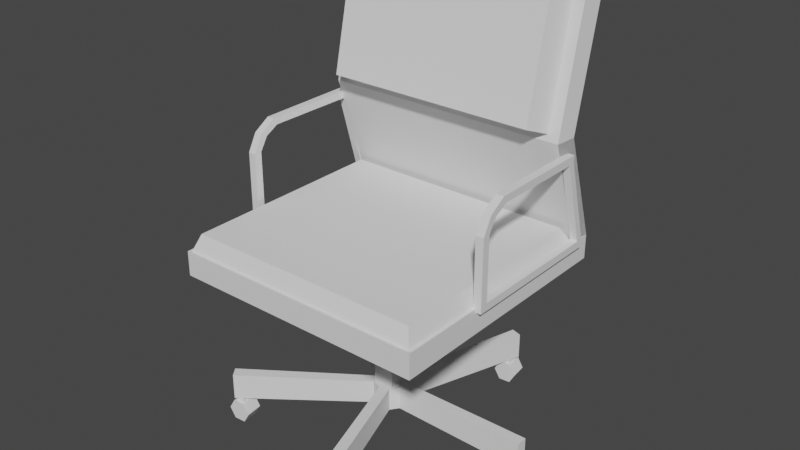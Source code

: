 # Source: chair.blend  (saved by Blender 2.92.15; exported with 4.5.12 LTS)
import bpy
from mathutils import Matrix  # noqa: F401  (used for matrix-valued properties, if any)

bpy.ops.wm.read_factory_settings(use_empty=True)
scene = bpy.context.scene
scene.name = 'Scene'

# ---- collections
col_collection = bpy.data.collections.new('Collection'); scene.collection.children.link(col_collection)

# ---- world
world_world = bpy.data.worlds.new('World'); scene.world = world_world
world_world.use_nodes = True; world_world.node_tree.nodes.clear()
_N = world_world.node_tree.nodes; _L = world_world.node_tree.links
n0 = _N.new('ShaderNodeOutputWorld'); n0.name = 'World Output'; n0.location = (300, 300)
n1 = _N.new('ShaderNodeBackground'); n1.name = 'Background'; n1.location = (10, 300)
n1.inputs[0].default_value = (0.05088, 0.05088, 0.05088, 1.0)
_L.new(n1.outputs[0], n0.inputs[0])
n0.is_active_output = True
world_world.color = (0.05088, 0.05088, 0.05088)
world_world.use_sun_shadow = False
world_world.sun_shadow_jitter_overblur = 0.0

# ---- meshes
me_plane = bpy.data.meshes.new('Plane')
me_plane.from_pydata([(-0.05626, -0.05626, 0.05897), (0.05626, -0.05626, 0.05897), (-0.05626, 0.05626, 0.05897), (0.05626, 0.05626, 0.05897), (-0.9795, -0.9795, 0.3921), (0.9795, -0.9795, 0.3921), (-1.0, 1.0, 0.3985), (-1.0, -1.0, 0.3985), (1.0, -1.0, 0.3985), (1.0, 1.0, 0.3985), (-0.9285, 0.7458, 0.6252), (-0.9285, -0.922, 0.6252), (0.9285, -0.922, 0.6252), (0.9285, 0.7458, 0.6252), (1.0, 0.7238, 1.875), (-1.0, 0.7238, 1.875), (0.8922, 0.5704, 1.955), (-0.8922, 0.5704, 1.955), (1.0, 0.9642, 3.766), (-1.0, 0.9642, 3.766), (0.8922, 0.7888, 3.673), (-0.8922, 0.7888, 3.673), (0.9795, 0.7998, 3.76), (-0.9795, 0.7998, 3.76), (0.8384, 0.3864, 2.082), (-0.8384, 0.3864, 2.082), (0.8384, 0.5916, 3.696), (-0.8384, 0.5916, 3.696), (0.9795, 0.8357, 0.3921), (-0.9795, 0.8357, 0.3921), (0.9795, 0.5594, 1.869), (-0.9795, 0.5594, 1.869), (1.0, 1.0, 0.3985), (1.0, 0.7238, 1.875), (0.9795, 0.8357, 0.3921), (0.9795, 0.5594, 1.869), (0.9786, -0.1022, 1.595), (0.9786, -0.1327, 1.689), (0.9786, 0.6811, 1.588), (0.9786, 0.6811, 1.696), (1.04, -0.1022, 1.595), (1.04, -0.1327, 1.689), (1.04, 0.6811, 1.588), (1.04, 0.6811, 1.696), (0.9786, -0.2088, 1.495), (0.9786, -0.2616, 1.549), (1.04, -0.2616, 1.549), (1.04, -0.2088, 1.495), (0.9786, -0.2729, 1.314), (0.9786, -0.334, 1.314), (1.04, -0.334, 1.314), (1.04, -0.2729, 1.314), (0.9786, -0.2729, 0.3477), (0.9786, -0.334, 0.3477), (1.04, -0.334, 0.3477), (1.04, -0.2729, 0.3477), (1.04, -0.2729, 0.4514), (0.9786, -0.2729, 0.4514), (0.9786, 0.8635, 0.3477), (1.04, 0.8635, 0.3477), (1.04, 0.8635, 0.4514), (0.9786, 0.8635, 0.4514), (1.04, 0.8108, 0.4514), (0.9786, 0.8108, 0.4514), (1.04, 0.681, 1.589), (0.9786, 0.681, 1.589), (1.04, 0.6284, 1.589), (0.9786, 0.6284, 1.589), (-1.04, -0.1022, 1.595), (-1.04, -0.1327, 1.689), (-1.04, 0.6811, 1.588), (-1.04, 0.6811, 1.696), (-0.9794, -0.1022, 1.595), (-0.9794, -0.1327, 1.689), (-0.9794, 0.6811, 1.588), (-0.9794, 0.6811, 1.696), (-1.04, -0.2088, 1.495), (-1.04, -0.2616, 1.549), (-0.9794, -0.2616, 1.549), (-0.9794, -0.2088, 1.495), (-1.04, -0.2729, 1.314), (-1.04, -0.334, 1.314), (-0.9794, -0.334, 1.314), (-0.9794, -0.2729, 1.314), (-1.04, -0.2729, 0.3477), (-1.04, -0.334, 0.3477), (-0.9794, -0.334, 0.3477), (-0.9794, -0.2729, 0.3477), (-0.9794, -0.2729, 0.4514), (-1.04, -0.2729, 0.4514), (-1.04, 0.8635, 0.3477), (-0.9794, 0.8635, 0.3477), (-0.9794, 0.8635, 0.4514), (-1.04, 0.8635, 0.4514), (-0.9794, 0.8108, 0.4514), (-1.04, 0.8108, 0.4514), (-0.9794, 0.681, 1.589), (-1.04, 0.681, 1.589), (-0.9794, 0.6284, 1.589), (-1.04, 0.6284, 1.589), (-1.0, 1.0, 0.05897), (-1.0, -1.0, 0.05897), (1.0, -1.0, 0.05897), (1.0, 1.0, 0.05897), (-0.05626, 0.05626, -0.7942), (-0.05626, -0.05626, -0.7942), (0.05626, -0.05626, -0.7942), (0.05626, 0.05626, -0.7942), (-0.06933, 0.06933, -0.7942), (-0.06933, -0.06933, -0.7942), (0.06933, -0.06933, -0.7942), (0.06933, 0.06933, -0.7942), (-0.06933, 0.06933, -1.073), (-0.06933, -0.06933, -1.073), (0.06933, -0.06933, -1.073), (0.06933, 0.06933, -1.073), (-0.08265, 0.08265, -1.073), (-0.08265, -0.08265, -1.073), (0.08265, -0.08265, -1.073), (0.08265, 0.08265, -1.073), (-0.08265, 0.08265, -1.669), (-0.08265, -0.08265, -1.669), (0.08265, -0.08265, -1.669), (0.08265, 0.08265, -1.669), (0.4116, 1.122, -2.01), (0.3263, 1.149, -2.01), (2.601e-08, 0.1299, -1.991), (2.601e-08, 0.1299, -1.66), (0.07635, 0.1051, -1.991), (0.07635, 0.1051, -1.66), (0.1235, 0.04014, -1.991), (0.1235, 0.04014, -1.66), (0.1235, -0.04014, -1.991), (0.1235, -0.04014, -1.66), (0.07635, -0.1051, -1.991), (0.07635, -0.1051, -1.66), (1.465e-08, -0.1299, -1.991), (1.465e-08, -0.1299, -1.66), (-0.07635, -0.1051, -1.991), (-0.07635, -0.1051, -1.66), (-0.1235, -0.04014, -1.991), (-0.1235, -0.04014, -1.66), (-0.1235, 0.04014, -1.991), (-0.1235, 0.04014, -1.66), (-0.07635, 0.1051, -1.991), (-0.07635, 0.1051, -1.66), (0.4116, 1.122, -1.64), (0.3263, 1.149, -1.64), (1.194, 0.04484, -1.64), (1.194, 0.04484, -2.01), (1.194, -0.04484, -2.01), (1.194, -0.04484, -1.64), (0.4116, -1.122, -1.64), (0.4116, -1.122, -2.01), (0.3263, -1.149, -2.01), (0.3263, -1.149, -1.64), (-0.9396, -0.7381, -1.64), (-0.9396, -0.7381, -2.01), (-0.9924, -0.6656, -2.01), (-0.9924, -0.6656, -1.64), (-0.9924, 0.6656, -1.64), (-0.9924, 0.6656, -2.01), (-0.9396, 0.7381, -2.01), (-0.9396, 0.7381, -1.64), (0.314, 1.003, -2.346), (0.2978, 1.142, -2.346), (0.4067, 1.009, -2.346), (0.3905, 1.148, -2.346), (0.453, 1.012, -2.204), (0.4368, 1.151, -2.204), (0.3881, 1.025, -2.062), (0.3758, 1.131, -2.062), (0.3287, 1.021, -2.062), (0.3164, 1.127, -2.062), (0.2677, 1.0, -2.204), (0.2515, 1.139, -2.204), (0.3905, 1.148, -2.062), (0.2978, 1.142, -2.062), (0.3905, 1.148, -2.062), (0.4067, 1.009, -2.062), (0.314, 1.003, -2.062), (0.2978, 1.142, -2.062), (0.3655, 1.107, -1.926), (0.3724, 1.047, -1.926), (0.339, 1.045, -1.926), (0.332, 1.105, -1.926), (-0.9599, 0.5984, -2.346), (-0.9761, 0.7376, -2.346), (-0.8673, 0.6045, -2.346), (-0.8835, 0.7437, -2.346), (-0.8209, 0.6075, -2.204), (-0.8372, 0.7467, -2.204), (-0.8858, 0.6199, -2.062), (-0.8982, 0.726, -2.062), (-0.9452, 0.616, -2.062), (-0.9576, 0.7221, -2.062), (-1.006, 0.5954, -2.204), (-1.022, 0.7345, -2.204), (-0.8835, 0.7437, -2.062), (-0.9761, 0.7376, -2.062), (-0.8835, 0.7437, -2.062), (-0.8673, 0.6045, -2.062), (-0.9599, 0.5984, -2.062), (-0.9761, 0.7376, -2.062), (-0.9085, 0.702, -1.926), (-0.9015, 0.6423, -1.926), (-0.9349, 0.6401, -1.926), (-0.9419, 0.6998, -1.926), (-0.9524, -0.7341, -2.346), (-0.9686, -0.595, -2.346), (-0.8598, -0.728, -2.346), (-0.876, -0.5889, -2.346), (-0.8134, -0.725, -2.204), (-0.8297, -0.5858, -2.204), (-0.8783, -0.7126, -2.062), (-0.8907, -0.6065, -2.062), (-0.9377, -0.7165, -2.062), (-0.9501, -0.6104, -2.062), (-0.9988, -0.7372, -2.204), (-1.015, -0.598, -2.204), (-0.876, -0.5889, -2.062), (-0.9686, -0.595, -2.062), (-0.876, -0.5889, -2.062), (-0.8598, -0.728, -2.062), (-0.9524, -0.7341, -2.062), (-0.9686, -0.595, -2.062), (-0.901, -0.6306, -1.926), (-0.894, -0.6903, -1.926), (-0.9274, -0.6924, -1.926), (-0.9344, -0.6328, -1.926), (0.3153, -1.166, -2.346), (0.2991, -1.026, -2.346), (0.408, -1.159, -2.346), (0.3918, -1.02, -2.346), (0.4543, -1.156, -2.204), (0.4381, -1.017, -2.204), (0.3894, -1.144, -2.062), (0.3771, -1.038, -2.062), (0.33, -1.148, -2.062), (0.3177, -1.042, -2.062), (0.269, -1.169, -2.204), (0.2528, -1.029, -2.204), (0.3918, -1.02, -2.062), (0.2991, -1.026, -2.062), (0.3918, -1.02, -2.062), (0.408, -1.159, -2.062), (0.3153, -1.166, -2.062), (0.2991, -1.026, -2.062), (0.3668, -1.062, -1.926), (0.3737, -1.122, -1.926), (0.3403, -1.124, -1.926), (0.3333, -1.064, -1.926), (1.103, -0.07299, -2.346), (1.087, 0.06618, -2.346), (1.196, -0.0669, -2.346), (1.179, 0.07227, -2.346), (1.242, -0.06386, -2.204), (1.226, 0.07531, -2.204), (1.177, -0.05144, -2.062), (1.165, 0.05462, -2.062), (1.118, -0.05534, -2.062), (1.105, 0.05072, -2.062), (1.057, -0.07603, -2.204), (1.04, 0.06314, -2.204), (1.179, 0.07227, -2.062), (1.087, 0.06618, -2.062), (1.179, 0.07227, -2.062), (1.196, -0.0669, -2.062), (1.103, -0.07299, -2.062), (1.087, 0.06618, -2.062), (1.154, 0.03058, -1.926), (1.161, -0.02911, -1.926), (1.128, -0.0313, -1.926), (1.121, 0.02839, -1.926)], [], [(2, 3, 107, 104), (28, 29, 10, 13), (101, 102, 8, 7), (102, 103, 9, 8), (100, 101, 7, 6), (103, 100, 6, 9), (4, 29, 6, 7), (5, 4, 7, 8), (28, 5, 8, 9), (9, 6, 15, 14), (11, 12, 13, 10), (4, 5, 12, 11), (5, 28, 13, 12), (29, 4, 11, 10), (30, 14, 18, 22), (28, 9, 14, 30), (6, 29, 31, 15), (23, 22, 18, 19), (17, 16, 24, 25), (15, 31, 23, 19), (14, 15, 19, 18), (16, 17, 31, 30), (21, 20, 22, 23), (20, 16, 30, 22), (17, 21, 23, 31), (25, 24, 26, 27), (21, 17, 25, 27), (20, 21, 27, 26), (16, 20, 26, 24), (29, 28, 30, 31), (34, 32, 33, 35), (36, 37, 39, 38), (38, 39, 43, 42), (42, 43, 41, 40), (41, 37, 45, 46), (38, 42, 40, 36), (43, 39, 37, 41), (44, 47, 51, 48), (40, 41, 46, 47), (37, 36, 44, 45), (36, 40, 47, 44), (60, 61, 65, 64), (45, 44, 48, 49), (46, 45, 49, 50), (47, 46, 50, 51), (55, 54, 53, 52), (49, 48, 57, 52, 53), (50, 49, 53, 54), (51, 50, 54, 55, 56), (48, 51, 56, 57), (61, 60, 59, 58), (56, 55, 59, 60, 62), (55, 52, 58, 59), (52, 57, 63, 61, 58), (57, 56, 62, 63), (67, 66, 64, 65), (63, 62, 66, 67), (62, 60, 64, 66), (61, 63, 67, 65), (68, 69, 71, 70), (70, 71, 75, 74), (74, 75, 73, 72), (73, 69, 77, 78), (70, 74, 72, 68), (75, 71, 69, 73), (76, 79, 83, 80), (72, 73, 78, 79), (69, 68, 76, 77), (68, 72, 79, 76), (92, 93, 97, 96), (77, 76, 80, 81), (78, 77, 81, 82), (79, 78, 82, 83), (87, 86, 85, 84), (81, 80, 89, 84, 85), (82, 81, 85, 86), (83, 82, 86, 87, 88), (80, 83, 88, 89), (93, 92, 91, 90), (88, 87, 91, 92, 94), (87, 84, 90, 91), (84, 89, 95, 93, 90), (89, 88, 94, 95), (99, 98, 96, 97), (95, 94, 98, 99), (94, 92, 96, 98), (93, 95, 99, 97), (2, 0, 101, 100), (0, 1, 102, 101), (1, 3, 103, 102), (3, 2, 100, 103), (107, 106, 110, 111), (1, 0, 105, 106), (3, 1, 106, 107), (0, 2, 104, 105), (109, 108, 112, 113), (105, 104, 108, 109), (104, 107, 111, 108), (106, 105, 109, 110), (112, 115, 119, 116), (108, 111, 115, 112), (110, 109, 113, 114), (111, 110, 114, 115), (119, 118, 122, 123), (114, 113, 117, 118), (115, 114, 118, 119), (113, 112, 116, 117), (121, 120, 123, 122), (117, 116, 120, 121), (116, 119, 123, 120), (118, 117, 121, 122), (128, 126, 125, 124), (139, 141, 159, 156), (137, 136, 154, 155), (133, 132, 150, 151), (126, 127, 147, 125), (128, 129, 131, 130), (143, 145, 163, 160), (127, 129, 146, 147), (130, 131, 148, 149), (131, 133, 151, 148), (142, 143, 160, 161), (132, 133, 135, 134), (141, 140, 158, 159), (161, 160, 163, 162), (140, 138, 157, 158), (134, 135, 152, 153), (157, 156, 159, 158), (136, 137, 139, 138), (129, 128, 124, 146), (153, 152, 155, 154), (135, 137, 155, 152), (144, 142, 161, 162), (149, 148, 151, 150), (140, 141, 143, 142), (129, 127, 145, 143, 141, 139, 137, 135, 133, 131), (125, 147, 146, 124), (145, 144, 162, 163), (136, 134, 153, 154), (132, 130, 149, 150), (144, 145, 127, 126), (126, 128, 130, 132, 134, 136, 138, 140, 142, 144), (138, 139, 156, 157), (164, 165, 167, 166), (166, 167, 169, 168), (168, 169, 178, 179), (170, 171, 182, 183), (167, 165, 175, 181, 178, 169), (180, 181, 175, 174), (174, 175, 165, 164), (164, 166, 168, 179, 180, 174), (178, 181, 177, 176), (171, 170, 179, 178), (170, 172, 180, 179), (173, 171, 178, 181), (172, 173, 181, 180), (183, 182, 185, 184), (173, 172, 184, 185), (172, 170, 183, 184), (171, 173, 185, 182), (186, 187, 189, 188), (188, 189, 191, 190), (190, 191, 200, 201), (192, 193, 204, 205), (189, 187, 197, 203, 200, 191), (202, 203, 197, 196), (196, 197, 187, 186), (186, 188, 190, 201, 202, 196), (200, 203, 199, 198), (193, 192, 201, 200), (192, 194, 202, 201), (195, 193, 200, 203), (194, 195, 203, 202), (205, 204, 207, 206), (195, 194, 206, 207), (194, 192, 205, 206), (193, 195, 207, 204), (208, 209, 211, 210), (210, 211, 213, 212), (212, 213, 222, 223), (214, 215, 226, 227), (211, 209, 219, 225, 222, 213), (224, 225, 219, 218), (218, 219, 209, 208), (208, 210, 212, 223, 224, 218), (222, 225, 221, 220), (215, 214, 223, 222), (214, 216, 224, 223), (217, 215, 222, 225), (216, 217, 225, 224), (227, 226, 229, 228), (217, 216, 228, 229), (216, 214, 227, 228), (215, 217, 229, 226), (230, 231, 233, 232), (232, 233, 235, 234), (234, 235, 244, 245), (236, 237, 248, 249), (233, 231, 241, 247, 244, 235), (246, 247, 241, 240), (240, 241, 231, 230), (230, 232, 234, 245, 246, 240), (244, 247, 243, 242), (237, 236, 245, 244), (236, 238, 246, 245), (239, 237, 244, 247), (238, 239, 247, 246), (249, 248, 251, 250), (239, 238, 250, 251), (238, 236, 249, 250), (237, 239, 251, 248), (252, 253, 255, 254), (254, 255, 257, 256), (256, 257, 266, 267), (258, 259, 270, 271), (255, 253, 263, 269, 266, 257), (268, 269, 263, 262), (262, 263, 253, 252), (252, 254, 256, 267, 268, 262), (266, 269, 265, 264), (259, 258, 267, 266), (258, 260, 268, 267), (261, 259, 266, 269), (260, 261, 269, 268), (271, 270, 273, 272), (261, 260, 272, 273), (260, 258, 271, 272), (259, 261, 273, 270)])
_uv = me_plane.uv_layers.new(name='UVMap')
_uv.uv.foreach_set('vector', [0.4719, 0.5281, 0.5281, 0.5281, 0.5281, 0.5281, 0.4719, 0.5281, 0.9602, 0.9602, 0.03984, 0.9602, 0.03984, 0.9602, 0.9602, 0.9602, 0.0, 0.0, 1.0, 0.0, 1.0, 0.0, 0.0, 0.0, 1.0, 0.0, 1.0, 1.0, 1.0, 1.0, 1.0, 0.0, 0.0, 1.0, 0.0, 0.0, 0.0, 0.0, 0.0, 1.0, 1.0, 1.0, 0.0, 1.0, 0.0, 1.0, 1.0, 1.0, 0.03984, 0.03984, 0.03984, 0.9602, 0.0, 1.0, 0.0, 0.0, 0.9602, 0.03984, 0.03984, 0.03984, 0.0, 0.0, 1.0, 0.0, 0.9602, 0.9602, 0.9602, 0.03984, 1.0, 0.0, 1.0, 1.0, 1.0, 1.0, 0.0, 1.0, 0.0, 1.0, 1.0, 1.0, 0.03984, 0.03984, 0.9602, 0.03984, 0.9602, 0.9602, 0.03984, 0.9602, 0.03984, 0.03984, 0.9602, 0.03984, 0.9602, 0.03984, 0.03984, 0.03984, 0.9602, 0.03984, 0.9602, 0.9602, 0.9602, 0.9602, 0.9602, 0.03984, 0.03984, 0.9602, 0.03984, 0.03984, 0.03984, 0.03984, 0.03984, 0.9602, 0.9602, 0.9602, 1.0, 1.0, 1.0, 1.0, 0.9602, 0.9602, 0.9602, 0.9602, 1.0, 1.0, 1.0, 1.0, 0.9602, 0.9602, 0.0, 1.0, 0.03984, 0.9602, 0.03984, 0.9602, 0.0, 1.0, 0.03984, 0.9602, 0.9602, 0.9602, 1.0, 1.0, 0.0, 1.0, 0.08083, 0.9602, 0.9192, 0.9602, 0.9192, 0.9602, 0.08083, 0.9602, 0.0, 1.0, 0.03984, 0.9602, 0.03984, 0.9602, 0.0, 1.0, 1.0, 1.0, 0.0, 1.0, 0.0, 1.0, 1.0, 1.0, 0.9192, 0.9602, 0.08083, 0.9602, 0.03984, 0.9602, 0.9602, 0.9602, 0.08083, 0.9602, 0.9192, 0.9602, 0.9602, 0.9602, 0.03984, 0.9602, 0.9192, 0.9602, 0.9192, 0.9602, 0.9602, 0.9602, 0.9602, 0.9602, 0.08083, 0.9602, 0.08083, 0.9602, 0.03984, 0.9602, 0.03984, 0.9602, 0.08083, 0.9602, 0.9192, 0.9602, 0.9192, 0.9602, 0.08083, 0.9602, 0.08083, 0.9602, 0.08083, 0.9602, 0.08083, 0.9602, 0.08083, 0.9602, 0.9192, 0.9602, 0.08083, 0.9602, 0.08083, 0.9602, 0.9192, 0.9602, 0.9192, 0.9602, 0.9192, 0.9602, 0.9192, 0.9602, 0.9192, 0.9602, 0.03984, 0.9602, 0.9602, 0.9602, 0.9602, 0.9602, 0.03984, 0.9602, 0.9602, 0.9602, 1.0, 1.0, 1.0, 1.0, 0.9602, 0.9602, 0.375, 0.0, 0.625, 0.0, 0.625, 0.25, 0.375, 0.25, 0.375, 0.25, 0.625, 0.25, 0.625, 0.5, 0.375, 0.5, 0.375, 0.5, 0.625, 0.5, 0.625, 0.75, 0.375, 0.75, 0.625, 0.75, 0.875, 0.75, 0.875, 0.75, 0.625, 0.75, 0.125, 0.5, 0.375, 0.5, 0.375, 0.75, 0.125, 0.75, 0.625, 0.5, 0.875, 0.5, 0.875, 0.75, 0.625, 0.75, 0.125, 0.75, 0.375, 0.75, 0.375, 0.75, 0.125, 0.75, 0.375, 0.75, 0.625, 0.75, 0.625, 0.75, 0.375, 0.75, 0.625, 0.0, 0.375, 0.0, 0.375, 0.0, 0.625, 0.0, 0.125, 0.75, 0.375, 0.75, 0.375, 0.75, 0.125, 0.75, 0.375, 0.75, 0.125, 0.75, 0.125, 0.75, 0.375, 0.75, 0.625, 0.0, 0.375, 0.0, 0.375, 0.0, 0.625, 0.0, 0.625, 0.75, 0.875, 0.75, 0.875, 0.75, 0.625, 0.75, 0.375, 0.75, 0.625, 0.75, 0.625, 0.75, 0.375, 0.75, 0.375, 0.75, 0.625, 0.75, 0.625, 1.0, 0.375, 1.0, 0.625, 0.0, 0.375, 0.0, 0.375, 0.0, 0.375, 0.0, 0.625, 0.0, 0.625, 0.75, 0.875, 0.75, 0.875, 0.75, 0.625, 0.75, 0.375, 0.75, 0.625, 0.75, 0.625, 0.75, 0.375, 0.75, 0.375, 0.75, 0.125, 0.75, 0.375, 0.75, 0.375, 0.75, 0.125, 0.75, 0.125, 0.75, 0.375, 0.75, 0.375, 0.75, 0.125, 0.75, 0.375, 0.75, 0.375, 0.75, 0.375, 0.75, 0.375, 0.75, 0.375, 0.75, 0.375, 0.75, 0.375, 1.0, 0.375, 1.0, 0.375, 0.75, 0.375, 0.0, 0.375, 0.0, 0.375, 0.0, 0.375, 0.0, 0.375, 0.0, 0.125, 0.75, 0.375, 0.75, 0.375, 0.75, 0.125, 0.75, 0.125, 0.75, 0.375, 0.75, 0.375, 0.75, 0.125, 0.75, 0.125, 0.75, 0.375, 0.75, 0.375, 0.75, 0.125, 0.75, 0.375, 0.75, 0.375, 0.75, 0.375, 0.75, 0.375, 0.75, 0.375, 0.0, 0.375, 0.0, 0.375, 0.0, 0.375, 0.0, 0.375, 0.0, 0.625, 0.0, 0.625, 0.25, 0.375, 0.25, 0.375, 0.25, 0.625, 0.25, 0.625, 0.5, 0.375, 0.5, 0.375, 0.5, 0.625, 0.5, 0.625, 0.75, 0.375, 0.75, 0.625, 0.75, 0.875, 0.75, 0.875, 0.75, 0.625, 0.75, 0.125, 0.5, 0.375, 0.5, 0.375, 0.75, 0.125, 0.75, 0.625, 0.5, 0.875, 0.5, 0.875, 0.75, 0.625, 0.75, 0.125, 0.75, 0.375, 0.75, 0.375, 0.75, 0.125, 0.75, 0.375, 0.75, 0.625, 0.75, 0.625, 0.75, 0.375, 0.75, 0.625, 0.0, 0.375, 0.0, 0.375, 0.0, 0.625, 0.0, 0.125, 0.75, 0.375, 0.75, 0.375, 0.75, 0.125, 0.75, 0.375, 0.75, 0.125, 0.75, 0.125, 0.75, 0.375, 0.75, 0.625, 0.0, 0.375, 0.0, 0.375, 0.0, 0.625, 0.0, 0.625, 0.75, 0.875, 0.75, 0.875, 0.75, 0.625, 0.75, 0.375, 0.75, 0.625, 0.75, 0.625, 0.75, 0.375, 0.75, 0.375, 0.75, 0.625, 0.75, 0.625, 1.0, 0.375, 1.0, 0.625, 0.0, 0.375, 0.0, 0.375, 0.0, 0.375, 0.0, 0.625, 0.0, 0.625, 0.75, 0.875, 0.75, 0.875, 0.75, 0.625, 0.75, 0.375, 0.75, 0.625, 0.75, 0.625, 0.75, 0.375, 0.75, 0.375, 0.75, 0.125, 0.75, 0.375, 0.75, 0.375, 0.75, 0.125, 0.75, 0.125, 0.75, 0.375, 0.75, 0.375, 0.75, 0.125, 0.75, 0.375, 0.75, 0.375, 0.75, 0.375, 0.75, 0.375, 0.75, 0.375, 0.75, 0.375, 0.75, 0.375, 1.0, 0.375, 1.0, 0.375, 0.75, 0.375, 0.0, 0.375, 0.0, 0.375, 0.0, 0.375, 0.0, 0.375, 0.0, 0.125, 0.75, 0.375, 0.75, 0.375, 0.75, 0.125, 0.75, 0.125, 0.75, 0.375, 0.75, 0.375, 0.75, 0.125, 0.75, 0.125, 0.75, 0.375, 0.75, 0.375, 0.75, 0.125, 0.75, 0.375, 0.75, 0.375, 0.75, 0.375, 0.75, 0.375, 0.75, 0.375, 0.0, 0.375, 0.0, 0.375, 0.0, 0.375, 0.0, 0.4719, 0.5281, 0.4719, 0.4719, 0.0, 0.0, 0.0, 1.0, 0.4719, 0.4719, 0.5281, 0.4719, 1.0, 0.0, 0.0, 0.0, 0.5281, 0.4719, 0.5281, 0.5281, 1.0, 1.0, 1.0, 0.0, 0.5281, 0.5281, 0.4719, 0.5281, 0.0, 1.0, 1.0, 1.0, 0.5281, 0.5281, 0.5281, 0.4719, 0.5281, 0.4719, 0.5281, 0.5281, 0.5281, 0.4719, 0.4719, 0.4719, 0.4719, 0.4719, 0.5281, 0.4719, 0.5281, 0.5281, 0.5281, 0.4719, 0.5281, 0.4719, 0.5281, 0.5281, 0.4719, 0.4719, 0.4719, 0.5281, 0.4719, 0.5281, 0.4719, 0.4719, 0.4719, 0.4719, 0.4719, 0.5281, 0.4719, 0.5281, 0.4719, 0.4719, 0.4719, 0.4719, 0.4719, 0.5281, 0.4719, 0.5281, 0.4719, 0.4719, 0.4719, 0.5281, 0.5281, 0.5281, 0.5281, 0.5281, 0.4719, 0.5281, 0.5281, 0.4719, 0.4719, 0.4719, 0.4719, 0.4719, 0.5281, 0.4719, 0.4719, 0.5281, 0.5281, 0.5281, 0.5281, 0.5281, 0.4719, 0.5281, 0.4719, 0.5281, 0.5281, 0.5281, 0.5281, 0.5281, 0.4719, 0.5281, 0.5281, 0.4719, 0.4719, 0.4719, 0.4719, 0.4719, 0.5281, 0.4719, 0.5281, 0.5281, 0.5281, 0.4719, 0.5281, 0.4719, 0.5281, 0.5281, 0.5281, 0.5281, 0.5281, 0.4719, 0.5281, 0.4719, 0.5281, 0.5281, 0.5281, 0.4719, 0.4719, 0.4719, 0.4719, 0.4719, 0.5281, 0.4719, 0.5281, 0.5281, 0.5281, 0.4719, 0.5281, 0.4719, 0.5281, 0.5281, 0.4719, 0.4719, 0.4719, 0.5281, 0.4719, 0.5281, 0.4719, 0.4719, 0.4719, 0.4719, 0.4719, 0.5281, 0.5281, 0.5281, 0.5281, 0.4719, 0.4719, 0.4719, 0.4719, 0.5281, 0.4719, 0.5281, 0.4719, 0.4719, 0.4719, 0.5281, 0.5281, 0.5281, 0.5281, 0.5281, 0.4719, 0.5281, 0.5281, 0.4719, 0.4719, 0.4719, 0.4719, 0.4719, 0.5281, 0.4719, 0.8911, 0.4442, 0.75, 0.49, 0.75, 0.49, 0.8911, 0.4442, 0.1089, 0.05584, 0.02175, 0.1758, 0.02175, 0.1758, 0.1089, 0.05584, 0.5, 1.0, 0.5, 0.5, 0.5, 0.5, 0.5, 1.0, 0.7, 1.0, 0.7, 0.5, 0.7, 0.5, 0.7, 1.0, -7.451e-08, 0.5, -7.451e-08, 1.0, -7.451e-08, 1.0, -7.451e-08, 0.5, 0.9, 0.5, 0.9, 1.0, 0.8, 1.0, 0.8, 0.5, 0.02175, 0.3242, 0.1089, 0.4442, 0.1089, 0.4442, 0.02175, 0.3242, 0.25, 0.49, 0.3911, 0.4442, 0.3911, 0.4442, 0.25, 0.49, 0.8, 0.5, 0.8, 1.0, 0.8, 1.0, 0.8, 0.5, 0.4783, 0.3242, 0.4783, 0.1758, 0.4783, 0.1758, 0.4783, 0.3242, 0.2, 0.5, 0.2, 1.0, 0.2, 1.0, 0.2, 0.5, 0.7, 0.5, 0.7, 1.0, 0.6, 1.0, 0.6, 0.5, 0.3, 1.0, 0.3, 0.5, 0.3, 0.5, 0.3, 1.0, 0.2, 0.5, 0.2, 1.0, 0.1, 1.0, 0.1, 0.5, 0.5217, 0.1758, 0.6089, 0.05584, 0.6089, 0.05584, 0.5217, 0.1758, 0.6, 0.5, 0.6, 1.0, 0.6, 1.0, 0.6, 0.5, 0.4, 0.5, 0.4, 1.0, 0.3, 1.0, 0.3, 0.5, 0.5, 0.5, 0.5, 1.0, 0.4, 1.0, 0.4, 0.5, 0.9, 1.0, 0.9, 0.5, 0.9, 0.5, 0.9, 1.0, 0.6, 0.5, 0.6, 1.0, 0.5, 1.0, 0.5, 0.5, 0.3911, 0.05584, 0.25, 0.01, 0.25, 0.01, 0.3911, 0.05584, 0.6089, 0.4442, 0.5217, 0.3242, 0.5217, 0.3242, 0.6089, 0.4442, 0.8, 0.5, 0.8, 1.0, 0.7, 1.0, 0.7, 0.5, 0.3, 0.5, 0.3, 1.0, 0.2, 1.0, 0.2, 0.5, 0.3911, 0.4442, 0.25, 0.49, 0.1089, 0.4442, 0.02175, 0.3242, 0.02175, 0.1758, 0.1089, 0.05584, 0.25, 0.01, 0.3911, 0.05584, 0.4783, 0.1758, 0.4783, 0.3242, 1.0, 0.5, 1.0, 1.0, 0.9, 1.0, 0.9, 0.5, 0.1, 1.0, 0.1, 0.5, 0.1, 0.5, 0.1, 1.0, 0.75, 0.01, 0.8911, 0.05584, 0.8911, 0.05584, 0.75, 0.01, 0.9783, 0.1758, 0.9783, 0.3242, 0.9783, 0.3242, 0.9783, 0.1758, 0.1, 0.5, 0.1, 1.0, -7.451e-08, 1.0, -7.451e-08, 0.5, 0.75, 0.49, 0.8911, 0.4442, 0.9783, 0.3242, 0.9783, 0.1758, 0.8911, 0.05584, 0.75, 0.01, 0.6089, 0.05584, 0.5217, 0.1758, 0.5217, 0.3242, 0.6089, 0.4442, 0.4, 0.5, 0.4, 1.0, 0.4, 1.0, 0.4, 0.5, 1.0, 0.5, 1.0, 1.0, 0.8333, 1.0, 0.8333, 0.5, 0.8333, 0.5, 0.8333, 1.0, 0.6667, 1.0, 0.6667, 0.5, 0.6667, 0.5, 0.6667, 1.0, 0.5, 1.0, 0.5, 0.5, 0.4701, 0.5595, 0.4701, 0.9405, 0.4701, 0.9405, 0.4701, 0.5595, 0.4578, 0.37, 0.25, 0.49, 0.04215, 0.37, 0.04215, 0.13, 0.25, 0.01, 0.4578, 0.13, 0.3333, 0.5, 0.3333, 1.0, 0.1667, 1.0, 0.1667, 0.5, 0.1667, 0.5, 0.1667, 1.0, -8.941e-08, 1.0, -8.941e-08, 0.5, 0.75, 0.49, 0.9578, 0.37, 0.9578, 0.13, 0.75, 0.01, 0.5422, 0.13, 0.5422, 0.37, 0.5, 1.0, 0.3333, 1.0, 0.3333, 1.0, 0.5, 1.0, 0.4701, 0.9405, 0.4701, 0.5595, 0.5, 0.5, 0.5, 1.0, 0.4701, 0.5595, 0.3632, 0.5595, 0.3333, 0.5, 0.5, 0.5, 0.3632, 0.9405, 0.4701, 0.9405, 0.5, 1.0, 0.3333, 1.0, 0.3632, 0.5595, 0.3632, 0.9405, 0.3333, 1.0, 0.3333, 0.5, 0.4701, 0.5595, 0.4701, 0.9405, 0.3632, 0.9405, 0.3632, 0.5595, 0.3632, 0.9405, 0.3632, 0.5595, 0.3632, 0.5595, 0.3632, 0.9405, 0.3632, 0.5595, 0.4701, 0.5595, 0.4701, 0.5595, 0.3632, 0.5595, 0.4701, 0.9405, 0.3632, 0.9405, 0.3632, 0.9405, 0.4701, 0.9405, 1.0, 0.5, 1.0, 1.0, 0.8333, 1.0, 0.8333, 0.5, 0.8333, 0.5, 0.8333, 1.0, 0.6667, 1.0, 0.6667, 0.5, 0.6667, 0.5, 0.6667, 1.0, 0.5, 1.0, 0.5, 0.5, 0.4701, 0.5595, 0.4701, 0.9405, 0.4701, 0.9405, 0.4701, 0.5595, 0.4578, 0.37, 0.25, 0.49, 0.04215, 0.37, 0.04215, 0.13, 0.25, 0.01, 0.4578, 0.13, 0.3333, 0.5, 0.3333, 1.0, 0.1667, 1.0, 0.1667, 0.5, 0.1667, 0.5, 0.1667, 1.0, -8.941e-08, 1.0, -8.941e-08, 0.5, 0.75, 0.49, 0.9578, 0.37, 0.9578, 0.13, 0.75, 0.01, 0.5422, 0.13, 0.5422, 0.37, 0.5, 1.0, 0.3333, 1.0, 0.3333, 1.0, 0.5, 1.0, 0.4701, 0.9405, 0.4701, 0.5595, 0.5, 0.5, 0.5, 1.0, 0.4701, 0.5595, 0.3632, 0.5595, 0.3333, 0.5, 0.5, 0.5, 0.3632, 0.9405, 0.4701, 0.9405, 0.5, 1.0, 0.3333, 1.0, 0.3632, 0.5595, 0.3632, 0.9405, 0.3333, 1.0, 0.3333, 0.5, 0.4701, 0.5595, 0.4701, 0.9405, 0.3632, 0.9405, 0.3632, 0.5595, 0.3632, 0.9405, 0.3632, 0.5595, 0.3632, 0.5595, 0.3632, 0.9405, 0.3632, 0.5595, 0.4701, 0.5595, 0.4701, 0.5595, 0.3632, 0.5595, 0.4701, 0.9405, 0.3632, 0.9405, 0.3632, 0.9405, 0.4701, 0.9405, 1.0, 0.5, 1.0, 1.0, 0.8333, 1.0, 0.8333, 0.5, 0.8333, 0.5, 0.8333, 1.0, 0.6667, 1.0, 0.6667, 0.5, 0.6667, 0.5, 0.6667, 1.0, 0.5, 1.0, 0.5, 0.5, 0.4701, 0.5595, 0.4701, 0.9405, 0.4701, 0.9405, 0.4701, 0.5595, 0.4578, 0.37, 0.25, 0.49, 0.04215, 0.37, 0.04215, 0.13, 0.25, 0.01, 0.4578, 0.13, 0.3333, 0.5, 0.3333, 1.0, 0.1667, 1.0, 0.1667, 0.5, 0.1667, 0.5, 0.1667, 1.0, -8.941e-08, 1.0, -8.941e-08, 0.5, 0.75, 0.49, 0.9578, 0.37, 0.9578, 0.13, 0.75, 0.01, 0.5422, 0.13, 0.5422, 0.37, 0.5, 1.0, 0.3333, 1.0, 0.3333, 1.0, 0.5, 1.0, 0.4701, 0.9405, 0.4701, 0.5595, 0.5, 0.5, 0.5, 1.0, 0.4701, 0.5595, 0.3632, 0.5595, 0.3333, 0.5, 0.5, 0.5, 0.3632, 0.9405, 0.4701, 0.9405, 0.5, 1.0, 0.3333, 1.0, 0.3632, 0.5595, 0.3632, 0.9405, 0.3333, 1.0, 0.3333, 0.5, 0.4701, 0.5595, 0.4701, 0.9405, 0.3632, 0.9405, 0.3632, 0.5595, 0.3632, 0.9405, 0.3632, 0.5595, 0.3632, 0.5595, 0.3632, 0.9405, 0.3632, 0.5595, 0.4701, 0.5595, 0.4701, 0.5595, 0.3632, 0.5595, 0.4701, 0.9405, 0.3632, 0.9405, 0.3632, 0.9405, 0.4701, 0.9405, 1.0, 0.5, 1.0, 1.0, 0.8333, 1.0, 0.8333, 0.5, 0.8333, 0.5, 0.8333, 1.0, 0.6667, 1.0, 0.6667, 0.5, 0.6667, 0.5, 0.6667, 1.0, 0.5, 1.0, 0.5, 0.5, 0.4701, 0.5595, 0.4701, 0.9405, 0.4701, 0.9405, 0.4701, 0.5595, 0.4578, 0.37, 0.25, 0.49, 0.04215, 0.37, 0.04215, 0.13, 0.25, 0.01, 0.4578, 0.13, 0.3333, 0.5, 0.3333, 1.0, 0.1667, 1.0, 0.1667, 0.5, 0.1667, 0.5, 0.1667, 1.0, -8.941e-08, 1.0, -8.941e-08, 0.5, 0.75, 0.49, 0.9578, 0.37, 0.9578, 0.13, 0.75, 0.01, 0.5422, 0.13, 0.5422, 0.37, 0.5, 1.0, 0.3333, 1.0, 0.3333, 1.0, 0.5, 1.0, 0.4701, 0.9405, 0.4701, 0.5595, 0.5, 0.5, 0.5, 1.0, 0.4701, 0.5595, 0.3632, 0.5595, 0.3333, 0.5, 0.5, 0.5, 0.3632, 0.9405, 0.4701, 0.9405, 0.5, 1.0, 0.3333, 1.0, 0.3632, 0.5595, 0.3632, 0.9405, 0.3333, 1.0, 0.3333, 0.5, 0.4701, 0.5595, 0.4701, 0.9405, 0.3632, 0.9405, 0.3632, 0.5595, 0.3632, 0.9405, 0.3632, 0.5595, 0.3632, 0.5595, 0.3632, 0.9405, 0.3632, 0.5595, 0.4701, 0.5595, 0.4701, 0.5595, 0.3632, 0.5595, 0.4701, 0.9405, 0.3632, 0.9405, 0.3632, 0.9405, 0.4701, 0.9405, 1.0, 0.5, 1.0, 1.0, 0.8333, 1.0, 0.8333, 0.5, 0.8333, 0.5, 0.8333, 1.0, 0.6667, 1.0, 0.6667, 0.5, 0.6667, 0.5, 0.6667, 1.0, 0.5, 1.0, 0.5, 0.5, 0.4701, 0.5595, 0.4701, 0.9405, 0.4701, 0.9405, 0.4701, 0.5595, 0.4578, 0.37, 0.25, 0.49, 0.04215, 0.37, 0.04215, 0.13, 0.25, 0.01, 0.4578, 0.13, 0.3333, 0.5, 0.3333, 1.0, 0.1667, 1.0, 0.1667, 0.5, 0.1667, 0.5, 0.1667, 1.0, -8.941e-08, 1.0, -8.941e-08, 0.5, 0.75, 0.49, 0.9578, 0.37, 0.9578, 0.13, 0.75, 0.01, 0.5422, 0.13, 0.5422, 0.37, 0.5, 1.0, 0.3333, 1.0, 0.3333, 1.0, 0.5, 1.0, 0.4701, 0.9405, 0.4701, 0.5595, 0.5, 0.5, 0.5, 1.0, 0.4701, 0.5595, 0.3632, 0.5595, 0.3333, 0.5, 0.5, 0.5, 0.3632, 0.9405, 0.4701, 0.9405, 0.5, 1.0, 0.3333, 1.0, 0.3632, 0.5595, 0.3632, 0.9405, 0.3333, 1.0, 0.3333, 0.5, 0.4701, 0.5595, 0.4701, 0.9405, 0.3632, 0.9405, 0.3632, 0.5595, 0.3632, 0.9405, 0.3632, 0.5595, 0.3632, 0.5595, 0.3632, 0.9405, 0.3632, 0.5595, 0.4701, 0.5595, 0.4701, 0.5595, 0.3632, 0.5595, 0.4701, 0.9405, 0.3632, 0.9405, 0.3632, 0.9405, 0.4701, 0.9405])
me_plane.use_remesh_fix_poles = True
me_plane.use_remesh_preserve_attributes = False
me_plane.use_mirror_vertex_groups = False
me_plane.update()

# ---- objects
ob_plane = bpy.data.objects.new('Plane', me_plane)
ob_empty = bpy.data.objects.new('Empty', None)
ob_empty_001 = bpy.data.objects.new('Empty.001', None)
ob_empty_002 = bpy.data.objects.new('Empty.002', None)

# ---- transforms, parenting, visibility, modifiers, constraints
ob_plane.location = (0.0, 0.0, 1.116)
ob_plane.scale = (1.0, 1.0, 0.5673)
ob_plane.lineart.crease_threshold = 0.0
ob_empty.location = (0.0, 0.0, 0.0)
ob_empty.rotation_euler = (1.571, -0.0, 1.571)
ob_empty.empty_display_type = 'IMAGE'
ob_empty.empty_display_size = 3.45
ob_empty.empty_image_offset = (-0.4985, -0.4891)
ob_empty.empty_image_depth = 'BACK'
ob_empty.show_empty_image_perspective = False
ob_empty.empty_image_side = 'FRONT'
ob_empty.lineart.crease_threshold = 0.0
ob_empty_001.location = (0.0, 0.0, 0.0)
ob_empty_001.rotation_euler = (1.571, -0.0, -0.0)
ob_empty_001.empty_display_type = 'IMAGE'
ob_empty_001.empty_display_size = 3.434
ob_empty_001.empty_image_offset = (-0.5044, -0.4873)
ob_empty_001.empty_image_depth = 'BACK'
ob_empty_001.show_empty_image_perspective = False
ob_empty_001.empty_image_side = 'FRONT'
ob_empty_001.lineart.crease_threshold = 0.0
ob_empty_002.location = (0.1758, -5.512e-09, -0.04103)
ob_empty_002.rotation_euler = (1.571, 0.0, 3.142)
ob_empty_002.empty_display_type = 'IMAGE'
ob_empty_002.empty_display_size = 3.595
ob_empty_002.empty_image_offset = (-0.4999, -0.468)
ob_empty_002.empty_image_depth = 'BACK'
ob_empty_002.show_empty_image_perspective = False
ob_empty_002.empty_image_side = 'FRONT'
ob_empty_002.lineart.crease_threshold = 0.0

# ---- collection membership
col_collection.objects.link(ob_plane)
col_collection.objects.link(ob_empty)
col_collection.objects.link(ob_empty_001)
col_collection.objects.link(ob_empty_002)

# ---- scene / render settings (as saved in the file)
scene.frame_start = 1; scene.frame_end = 250; scene.frame_set(1)
scene.render.engine = 'BLENDER_EEVEE_NEXT'
scene.cycles.use_denoising = False
scene.cycles.samples = 128
scene.cycles.sampling_pattern = 'TABULATED_SOBOL'
scene.cycles.use_adaptive_sampling = False
scene.cycles.use_light_tree = False
scene.view_settings.view_transform = 'Filmic'
bpy.context.view_layer.update()

# ---- added for rendering (the .blend has no active camera and no usable light): camera, sun
cam_auto = bpy.data.cameras.new('AutoCamera')
cam_auto.lens = 50.0
cam_auto.sensor_width = 36.0
cam_auto.clip_end = 1000.0
ob_auto_camera = bpy.data.objects.new('AutoCamera', cam_auto)
scene.collection.objects.link(ob_auto_camera)
ob_auto_camera.location = (4.50036, -5.28808, 5.0386)
ob_auto_camera.rotation_euler = (1.09748, -7.21219e-08, 0.694738)
scene.camera = ob_auto_camera
light_auto_sun = bpy.data.lights.new('AutoSun', 'SUN')
light_auto_sun.energy = 3.0
light_auto_sun.angle = 0.0523599
ob_auto_sun = bpy.data.objects.new('AutoSun', light_auto_sun)
scene.collection.objects.link(ob_auto_sun)
ob_auto_sun.rotation_euler = (0.872665, 0.174533, 0.523599)
bpy.context.view_layer.update()
